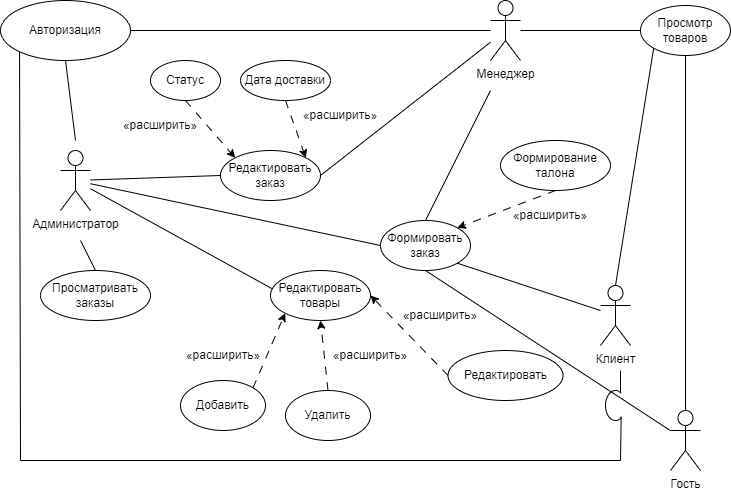

The diagram above was exported from draw.io. Its source (the exported page's mxGraphModel, read from the mxfile embedded in the PNG):
<mxGraphModel dx="158" dy="1266" grid="1" gridSize="10" guides="1" tooltips="1" connect="1" arrows="1" fold="1" page="1" pageScale="1" pageWidth="827" pageHeight="1169" math="0" shadow="0">
  <root>
    <mxCell id="0" />
    <mxCell id="1" parent="0" />
    <mxCell id="umj8UGxbbYelp08_r6bN-14" value="Авторизация" style="ellipse;whiteSpace=wrap;html=1;" parent="1" vertex="1">
      <mxGeometry y="-1130" width="130" height="60" as="geometry" />
    </mxCell>
    <mxCell id="umj8UGxbbYelp08_r6bN-43" value="" style="endArrow=none;html=1;rounded=0;entryX=0.5;entryY=1;entryDx=0;entryDy=0;" parent="1" target="umj8UGxbbYelp08_r6bN-14" edge="1">
      <mxGeometry width="50" height="50" relative="1" as="geometry">
        <mxPoint x="75" y="-990" as="sourcePoint" />
        <mxPoint x="200" y="-1010" as="targetPoint" />
      </mxGeometry>
    </mxCell>
    <mxCell id="umj8UGxbbYelp08_r6bN-44" value="Администратор" style="shape=umlActor;verticalLabelPosition=bottom;verticalAlign=top;html=1;outlineConnect=0;" parent="1" vertex="1">
      <mxGeometry x="60" y="-980" width="30" height="60" as="geometry" />
    </mxCell>
    <mxCell id="umj8UGxbbYelp08_r6bN-50" value="" style="endArrow=none;html=1;rounded=0;entryX=0;entryY=1;entryDx=0;entryDy=0;" parent="1" target="umj8UGxbbYelp08_r6bN-14" edge="1">
      <mxGeometry width="50" height="50" relative="1" as="geometry">
        <mxPoint x="620" y="-670" as="sourcePoint" />
        <mxPoint x="70" y="-1000" as="targetPoint" />
        <Array as="points">
          <mxPoint x="20" y="-670" />
        </Array>
      </mxGeometry>
    </mxCell>
    <mxCell id="umj8UGxbbYelp08_r6bN-51" value="" style="endArrow=none;html=1;rounded=0;exitX=0.5;exitY=0;exitDx=0;exitDy=0;" parent="1" source="umj8UGxbbYelp08_r6bN-52" edge="1">
      <mxGeometry width="50" height="50" relative="1" as="geometry">
        <mxPoint x="90" y="-840" as="sourcePoint" />
        <mxPoint x="80" y="-890" as="targetPoint" />
      </mxGeometry>
    </mxCell>
    <mxCell id="umj8UGxbbYelp08_r6bN-52" value="Просматривать&lt;br&gt;заказы" style="ellipse;whiteSpace=wrap;html=1;" parent="1" vertex="1">
      <mxGeometry x="40" y="-860" width="110" height="50" as="geometry" />
    </mxCell>
    <mxCell id="umj8UGxbbYelp08_r6bN-53" value="" style="endArrow=none;html=1;rounded=0;entryX=0;entryY=0.5;entryDx=0;entryDy=0;" parent="1" source="umj8UGxbbYelp08_r6bN-44" target="umj8UGxbbYelp08_r6bN-54" edge="1">
      <mxGeometry width="50" height="50" relative="1" as="geometry">
        <mxPoint x="250" y="-930" as="sourcePoint" />
        <mxPoint x="220" y="-960" as="targetPoint" />
      </mxGeometry>
    </mxCell>
    <mxCell id="umj8UGxbbYelp08_r6bN-54" value="Редактировать&lt;br&gt;заказ" style="ellipse;whiteSpace=wrap;html=1;" parent="1" vertex="1">
      <mxGeometry x="220" y="-980" width="100" height="50" as="geometry" />
    </mxCell>
    <mxCell id="umj8UGxbbYelp08_r6bN-55" value="" style="endArrow=classic;html=1;rounded=0;dashed=1;dashPattern=8 8;entryX=0;entryY=0;entryDx=0;entryDy=0;exitX=0.5;exitY=1;exitDx=0;exitDy=0;" parent="1" source="umj8UGxbbYelp08_r6bN-56" target="umj8UGxbbYelp08_r6bN-54" edge="1">
      <mxGeometry width="50" height="50" relative="1" as="geometry">
        <mxPoint x="190" y="-1000" as="sourcePoint" />
        <mxPoint x="250" y="-1030" as="targetPoint" />
      </mxGeometry>
    </mxCell>
    <mxCell id="umj8UGxbbYelp08_r6bN-56" value="Статус" style="ellipse;whiteSpace=wrap;html=1;" parent="1" vertex="1">
      <mxGeometry x="150" y="-1070" width="70" height="40" as="geometry" />
    </mxCell>
    <mxCell id="umj8UGxbbYelp08_r6bN-58" value="«расширить»" style="text;html=1;strokeColor=none;fillColor=none;align=center;verticalAlign=middle;whiteSpace=wrap;rounded=0;" parent="1" vertex="1">
      <mxGeometry x="130" y="-1020" width="60" height="30" as="geometry" />
    </mxCell>
    <mxCell id="umj8UGxbbYelp08_r6bN-60" value="" style="endArrow=classic;html=1;rounded=0;dashed=1;dashPattern=8 8;exitX=0.5;exitY=1;exitDx=0;exitDy=0;entryX=1;entryY=0;entryDx=0;entryDy=0;" parent="1" source="umj8UGxbbYelp08_r6bN-61" target="umj8UGxbbYelp08_r6bN-54" edge="1">
      <mxGeometry width="50" height="50" relative="1" as="geometry">
        <mxPoint x="300" y="-1007.6199999999999" as="sourcePoint" />
        <mxPoint x="344" y="-980" as="targetPoint" />
      </mxGeometry>
    </mxCell>
    <mxCell id="umj8UGxbbYelp08_r6bN-61" value="Дата доставки" style="ellipse;whiteSpace=wrap;html=1;" parent="1" vertex="1">
      <mxGeometry x="240" y="-1070" width="90" height="40" as="geometry" />
    </mxCell>
    <mxCell id="umj8UGxbbYelp08_r6bN-62" value="«расширить»" style="text;html=1;strokeColor=none;fillColor=none;align=center;verticalAlign=middle;whiteSpace=wrap;rounded=0;" parent="1" vertex="1">
      <mxGeometry x="310" y="-1030" width="60" height="30" as="geometry" />
    </mxCell>
    <mxCell id="umj8UGxbbYelp08_r6bN-64" value="Менеджер" style="shape=umlActor;verticalLabelPosition=bottom;verticalAlign=top;html=1;outlineConnect=0;" parent="1" vertex="1">
      <mxGeometry x="490" y="-1130" width="30" height="60" as="geometry" />
    </mxCell>
    <mxCell id="umj8UGxbbYelp08_r6bN-65" value="" style="endArrow=none;html=1;rounded=0;exitX=1;exitY=0.5;exitDx=0;exitDy=0;" parent="1" source="umj8UGxbbYelp08_r6bN-14" target="umj8UGxbbYelp08_r6bN-64" edge="1">
      <mxGeometry width="50" height="50" relative="1" as="geometry">
        <mxPoint x="260" y="-1110" as="sourcePoint" />
        <mxPoint x="310" y="-1160" as="targetPoint" />
      </mxGeometry>
    </mxCell>
    <mxCell id="umj8UGxbbYelp08_r6bN-66" value="" style="endArrow=none;html=1;rounded=0;exitX=1;exitY=0.5;exitDx=0;exitDy=0;" parent="1" source="umj8UGxbbYelp08_r6bN-54" target="umj8UGxbbYelp08_r6bN-64" edge="1">
      <mxGeometry width="50" height="50" relative="1" as="geometry">
        <mxPoint x="420" y="-890" as="sourcePoint" />
        <mxPoint x="500" y="-1040" as="targetPoint" />
      </mxGeometry>
    </mxCell>
    <mxCell id="umj8UGxbbYelp08_r6bN-67" value="" style="endArrow=none;html=1;rounded=0;entryX=0;entryY=0.5;entryDx=0;entryDy=0;" parent="1" source="umj8UGxbbYelp08_r6bN-64" target="umj8UGxbbYelp08_r6bN-68" edge="1">
      <mxGeometry width="50" height="50" relative="1" as="geometry">
        <mxPoint x="630" y="-1060" as="sourcePoint" />
        <mxPoint x="640" y="-1100" as="targetPoint" />
      </mxGeometry>
    </mxCell>
    <mxCell id="umj8UGxbbYelp08_r6bN-68" value="Просмотр&lt;br&gt;товаров" style="ellipse;whiteSpace=wrap;html=1;" parent="1" vertex="1">
      <mxGeometry x="640" y="-1125" width="90" height="50" as="geometry" />
    </mxCell>
    <mxCell id="umj8UGxbbYelp08_r6bN-69" value="" style="endArrow=none;html=1;rounded=0;entryX=0.5;entryY=1;entryDx=0;entryDy=0;exitX=0.5;exitY=0;exitDx=0;exitDy=0;exitPerimeter=0;" parent="1" source="umj8UGxbbYelp08_r6bN-70" target="umj8UGxbbYelp08_r6bN-68" edge="1">
      <mxGeometry width="50" height="50" relative="1" as="geometry">
        <mxPoint x="685" y="-790" as="sourcePoint" />
        <mxPoint x="670" y="-1000" as="targetPoint" />
      </mxGeometry>
    </mxCell>
    <mxCell id="umj8UGxbbYelp08_r6bN-70" value="Гость" style="shape=umlActor;verticalLabelPosition=bottom;verticalAlign=top;html=1;outlineConnect=0;" parent="1" vertex="1">
      <mxGeometry x="670" y="-720" width="30" height="60" as="geometry" />
    </mxCell>
    <mxCell id="umj8UGxbbYelp08_r6bN-71" value="" style="endArrow=none;html=1;rounded=0;entryX=0;entryY=0.5;entryDx=0;entryDy=0;" parent="1" source="umj8UGxbbYelp08_r6bN-44" target="umj8UGxbbYelp08_r6bN-72" edge="1">
      <mxGeometry width="50" height="50" relative="1" as="geometry">
        <mxPoint x="390" y="-870" as="sourcePoint" />
        <mxPoint x="400" y="-880" as="targetPoint" />
      </mxGeometry>
    </mxCell>
    <mxCell id="umj8UGxbbYelp08_r6bN-72" value="Формировать&lt;br&gt;заказ" style="ellipse;whiteSpace=wrap;html=1;" parent="1" vertex="1">
      <mxGeometry x="380" y="-910" width="90" height="50" as="geometry" />
    </mxCell>
    <mxCell id="umj8UGxbbYelp08_r6bN-73" value="" style="endArrow=none;html=1;rounded=0;exitX=0.5;exitY=0;exitDx=0;exitDy=0;" parent="1" source="umj8UGxbbYelp08_r6bN-72" edge="1">
      <mxGeometry width="50" height="50" relative="1" as="geometry">
        <mxPoint x="480" y="-950" as="sourcePoint" />
        <mxPoint x="490" y="-1040" as="targetPoint" />
      </mxGeometry>
    </mxCell>
    <mxCell id="umj8UGxbbYelp08_r6bN-74" value="" style="endArrow=classic;html=1;rounded=0;dashed=1;dashPattern=8 8;entryX=1;entryY=0;entryDx=0;entryDy=0;exitX=0.5;exitY=1;exitDx=0;exitDy=0;" parent="1" source="umj8UGxbbYelp08_r6bN-75" target="umj8UGxbbYelp08_r6bN-72" edge="1">
      <mxGeometry width="50" height="50" relative="1" as="geometry">
        <mxPoint x="540" y="-920" as="sourcePoint" />
        <mxPoint x="584.0505811975443" y="-892.3755524211872" as="targetPoint" />
      </mxGeometry>
    </mxCell>
    <mxCell id="umj8UGxbbYelp08_r6bN-75" value="Формирование&lt;br&gt;талона" style="ellipse;whiteSpace=wrap;html=1;" parent="1" vertex="1">
      <mxGeometry x="500" y="-990" width="110" height="50" as="geometry" />
    </mxCell>
    <mxCell id="umj8UGxbbYelp08_r6bN-76" value="«расширить»" style="text;html=1;strokeColor=none;fillColor=none;align=center;verticalAlign=middle;whiteSpace=wrap;rounded=0;" parent="1" vertex="1">
      <mxGeometry x="520" y="-930" width="60" height="30" as="geometry" />
    </mxCell>
    <mxCell id="umj8UGxbbYelp08_r6bN-77" value="" style="endArrow=none;html=1;rounded=0;entryX=0.028;entryY=0.377;entryDx=0;entryDy=0;entryPerimeter=0;" parent="1" source="umj8UGxbbYelp08_r6bN-44" target="umj8UGxbbYelp08_r6bN-78" edge="1">
      <mxGeometry width="50" height="50" relative="1" as="geometry">
        <mxPoint x="240" y="-800" as="sourcePoint" />
        <mxPoint x="270" y="-840" as="targetPoint" />
      </mxGeometry>
    </mxCell>
    <mxCell id="umj8UGxbbYelp08_r6bN-78" value="Редактировать&lt;br&gt;товары" style="ellipse;whiteSpace=wrap;html=1;" parent="1" vertex="1">
      <mxGeometry x="270" y="-860" width="100" height="50" as="geometry" />
    </mxCell>
    <mxCell id="umj8UGxbbYelp08_r6bN-79" value="" style="endArrow=classic;html=1;rounded=0;dashed=1;dashPattern=8 8;entryX=0;entryY=1;entryDx=0;entryDy=0;exitX=1;exitY=0;exitDx=0;exitDy=0;" parent="1" source="umj8UGxbbYelp08_r6bN-80" target="umj8UGxbbYelp08_r6bN-78" edge="1">
      <mxGeometry width="50" height="50" relative="1" as="geometry">
        <mxPoint x="291.59" y="-725" as="sourcePoint" />
        <mxPoint x="208.40980515339476" y="-707.6776695296635" as="targetPoint" />
      </mxGeometry>
    </mxCell>
    <mxCell id="umj8UGxbbYelp08_r6bN-80" value="Добавить" style="ellipse;whiteSpace=wrap;html=1;" parent="1" vertex="1">
      <mxGeometry x="180" y="-750" width="85" height="50" as="geometry" />
    </mxCell>
    <mxCell id="umj8UGxbbYelp08_r6bN-81" value="«расширить»" style="text;html=1;strokeColor=none;fillColor=none;align=center;verticalAlign=middle;whiteSpace=wrap;rounded=0;" parent="1" vertex="1">
      <mxGeometry x="192.49999999999997" y="-790" width="60" height="30" as="geometry" />
    </mxCell>
    <mxCell id="umj8UGxbbYelp08_r6bN-83" value="Удалить" style="ellipse;whiteSpace=wrap;html=1;" parent="1" vertex="1">
      <mxGeometry x="285" y="-740" width="85" height="50" as="geometry" />
    </mxCell>
    <mxCell id="umj8UGxbbYelp08_r6bN-84" value="«расширить»" style="text;html=1;strokeColor=none;fillColor=none;align=center;verticalAlign=middle;whiteSpace=wrap;rounded=0;" parent="1" vertex="1">
      <mxGeometry x="340" y="-790" width="60" height="30" as="geometry" />
    </mxCell>
    <mxCell id="umj8UGxbbYelp08_r6bN-85" value="" style="endArrow=classic;html=1;rounded=0;dashed=1;dashPattern=8 8;entryX=0.5;entryY=1;entryDx=0;entryDy=0;exitX=0.5;exitY=0;exitDx=0;exitDy=0;" parent="1" source="umj8UGxbbYelp08_r6bN-83" target="umj8UGxbbYelp08_r6bN-78" edge="1">
      <mxGeometry width="50" height="50" relative="1" as="geometry">
        <mxPoint x="262.5520382004282" y="-732.677669529663" as="sourcePoint" />
        <mxPoint x="294.6446609406727" y="-807.3223304703365" as="targetPoint" />
      </mxGeometry>
    </mxCell>
    <mxCell id="umj8UGxbbYelp08_r6bN-86" value="Редактировать" style="ellipse;whiteSpace=wrap;html=1;" parent="1" vertex="1">
      <mxGeometry x="447.5" y="-780" width="115" height="50" as="geometry" />
    </mxCell>
    <mxCell id="umj8UGxbbYelp08_r6bN-87" value="«расширить»" style="text;html=1;strokeColor=none;fillColor=none;align=center;verticalAlign=middle;whiteSpace=wrap;rounded=0;" parent="1" vertex="1">
      <mxGeometry x="410" y="-830" width="60" height="30" as="geometry" />
    </mxCell>
    <mxCell id="umj8UGxbbYelp08_r6bN-88" value="" style="endArrow=classic;html=1;rounded=0;dashed=1;dashPattern=8 8;entryX=1;entryY=0.5;entryDx=0;entryDy=0;exitX=0;exitY=0.5;exitDx=0;exitDy=0;" parent="1" source="umj8UGxbbYelp08_r6bN-86" target="umj8UGxbbYelp08_r6bN-78" edge="1">
      <mxGeometry width="50" height="50" relative="1" as="geometry">
        <mxPoint x="417.5520382004282" y="-762.677669529663" as="sourcePoint" />
        <mxPoint x="475" y="-839.9999999999998" as="targetPoint" />
      </mxGeometry>
    </mxCell>
    <mxCell id="umj8UGxbbYelp08_r6bN-89" value="Клиент" style="shape=umlActor;verticalLabelPosition=bottom;verticalAlign=top;html=1;outlineConnect=0;" parent="1" vertex="1">
      <mxGeometry x="600" y="-845" width="30" height="60" as="geometry" />
    </mxCell>
    <mxCell id="umj8UGxbbYelp08_r6bN-90" value="" style="endArrow=none;html=1;rounded=0;exitX=1;exitY=1;exitDx=0;exitDy=0;" parent="1" source="umj8UGxbbYelp08_r6bN-72" target="umj8UGxbbYelp08_r6bN-89" edge="1">
      <mxGeometry width="50" height="50" relative="1" as="geometry">
        <mxPoint x="520" y="-830" as="sourcePoint" />
        <mxPoint x="570" y="-880" as="targetPoint" />
      </mxGeometry>
    </mxCell>
    <mxCell id="umj8UGxbbYelp08_r6bN-91" value="" style="endArrow=none;html=1;rounded=0;entryX=0;entryY=1;entryDx=0;entryDy=0;exitX=0.5;exitY=0;exitDx=0;exitDy=0;exitPerimeter=0;" parent="1" source="umj8UGxbbYelp08_r6bN-89" target="umj8UGxbbYelp08_r6bN-68" edge="1">
      <mxGeometry width="50" height="50" relative="1" as="geometry">
        <mxPoint x="630" y="-870" as="sourcePoint" />
        <mxPoint x="680" y="-920" as="targetPoint" />
      </mxGeometry>
    </mxCell>
    <mxCell id="S9qbW7pF8odvzQ-Iy41U-1" value="" style="endArrow=none;html=1;rounded=0;exitX=0.5;exitY=1;exitDx=0;exitDy=0;" edge="1" parent="1" source="umj8UGxbbYelp08_r6bN-72" target="umj8UGxbbYelp08_r6bN-70">
      <mxGeometry width="50" height="50" relative="1" as="geometry">
        <mxPoint x="466.8198051533948" y="-857.3223304703363" as="sourcePoint" />
        <mxPoint x="610" y="-805.4357940188964" as="targetPoint" />
      </mxGeometry>
    </mxCell>
    <mxCell id="S9qbW7pF8odvzQ-Iy41U-2" value="" style="verticalLabelPosition=bottom;verticalAlign=top;html=1;shape=mxgraph.basic.arc;startAngle=0.38972479587923803;endAngle=0.1;" vertex="1" parent="1">
      <mxGeometry x="605" y="-740" width="20" height="30" as="geometry" />
    </mxCell>
    <mxCell id="S9qbW7pF8odvzQ-Iy41U-3" value="" style="endArrow=none;html=1;rounded=0;entryX=0.783;entryY=0.876;entryDx=0;entryDy=0;entryPerimeter=0;" edge="1" parent="1" target="S9qbW7pF8odvzQ-Iy41U-2">
      <mxGeometry width="50" height="50" relative="1" as="geometry">
        <mxPoint x="620" y="-670" as="sourcePoint" />
        <mxPoint x="620" y="-710" as="targetPoint" />
      </mxGeometry>
    </mxCell>
    <mxCell id="S9qbW7pF8odvzQ-Iy41U-4" value="" style="endArrow=none;html=1;rounded=0;exitX=0.75;exitY=0.076;exitDx=0;exitDy=0;exitPerimeter=0;" edge="1" parent="1" source="S9qbW7pF8odvzQ-Iy41U-2">
      <mxGeometry width="50" height="50" relative="1" as="geometry">
        <mxPoint x="620" y="-740" as="sourcePoint" />
        <mxPoint x="620" y="-760" as="targetPoint" />
      </mxGeometry>
    </mxCell>
  </root>
</mxGraphModel>